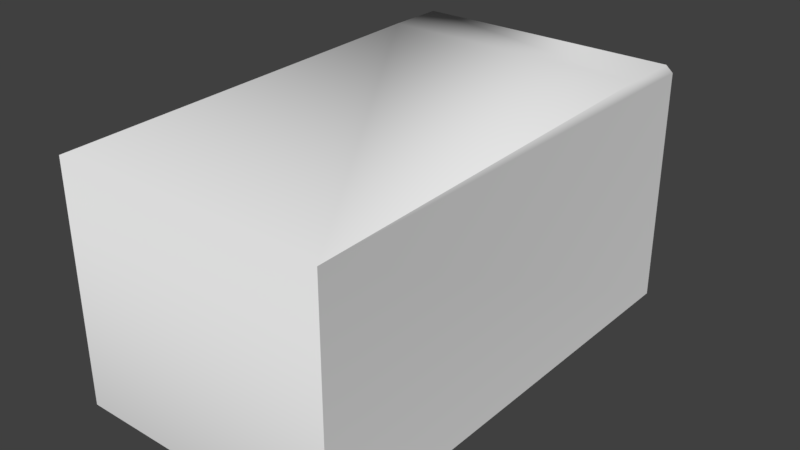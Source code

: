 # Source: Decorated1.blend  (saved by Blender 2.78.0; exported with 4.5.12 LTS)
import bpy
from mathutils import Matrix  # noqa: F401  (used for matrix-valued properties, if any)

bpy.ops.wm.read_factory_settings(use_empty=True)
scene = bpy.context.scene
scene.name = 'Scene'

# ---- collections
col_collection_1 = bpy.data.collections.new('Collection 1'); scene.collection.children.link(col_collection_1)

# ---- materials (node trees are filled in below, after node groups)
mat_material = bpy.data.materials.new('Material')
mat_material.alpha_threshold = 0.0
mat_material.use_transparent_shadow = False
mat_material.roughness = 0.5
mat_material.line_color = (0.0, 0.0, 0.0, 1.0)

# ---- material node trees

# ---- world
world_world = bpy.data.worlds.new('World'); scene.world = world_world
world_world.color = (0.05088, 0.05088, 0.05088)
world_world.use_sun_shadow = False
world_world.sun_shadow_jitter_overblur = 0.0
world_world.cycles.sampling_method = 'MANUAL'

# ---- meshes
me_untitled_001 = bpy.data.meshes.new('Untitled.001')
me_untitled_001.from_pydata([(0.01102, -0.2939, 0.2572), (0.01102, 0.2204, 0.2572), (0.01102, -0.2939, -0.2572), (0.01102, 0.2204, -0.2572), (0.2476, -0.2939, 0.2572), (0.2476, 0.2204, 0.2572), (0.2476, -0.2939, -0.2572), (0.2476, 0.2204, -0.2572), (0.01102, -0.03674, 0.2572), (0.01102, -0.03674, -0.2572), (-0.2642, -0.03674, 0.2572), (-0.2642, 0.2204, 0.2572), (-0.2642, 0.2204, -0.2572), (-0.2642, -0.03674, -0.2572), (-1.818, -0.03136, 0.2572), (-2.333, -0.03147, 0.2572), (-1.818, -0.03136, -0.2572), (-2.333, -0.03147, -0.2572), (-1.818, 0.2052, 0.2572), (-2.333, 0.2051, 0.2572), (-1.818, 0.2052, -0.2572), (-2.333, 0.2051, -0.2572), (-2.076, -0.03142, 0.2572), (-2.076, -0.03142, -0.2572), (-2.076, -0.3066, 0.2572), (-2.333, -0.3067, 0.2572), (-2.333, -0.3067, -0.2572), (-2.076, -0.3066, -0.2572), (-2.074, -1.561, 0.2572), (-2.072, -2.075, 0.2572), (-2.074, -1.561, -0.2572), (-2.072, -2.075, -0.2572), (-2.31, -1.561, 0.2572), (-2.309, -2.076, 0.2572), (-2.31, -1.561, -0.2572), (-2.309, -2.076, -0.2572), (-2.073, -1.818, 0.2572), (-2.073, -1.818, -0.2572), (-1.798, -1.817, 0.2572), (-1.797, -2.074, 0.2572), (-1.797, -2.074, -0.2572), (-1.798, -1.817, -0.2572), (-0.2434, -1.817, 0.2572), (0.271, -1.816, 0.2572), (-0.2434, -1.817, -0.2572), (0.271, -1.816, -0.2572), (-0.2426, -2.054, 0.2572), (0.2718, -2.052, 0.2572), (-0.2426, -2.054, -0.2572), (0.2718, -2.052, -0.2572), (0.0138, -1.817, 0.2572), (0.0138, -1.817, -0.2572), (0.01288, -1.541, 0.2572), (0.2701, -1.541, 0.2572), (0.2701, -1.541, -0.2572), (0.01288, -1.541, -0.2572), (0.3803, -2.146, -0.07422), (-2.454, -2.146, -0.07422), (0.3803, 0.2895, -0.07422), (-2.454, 0.2895, -0.07422), (-2.454, 0.2895, 4.829), (-2.454, -2.146, 4.829), (0.361, 0.3976, 0.04146), (-2.435, 0.3976, 0.04146), (-2.435, 0.3976, 0.6403), (0.3803, -2.146, 4.829), (0.3803, 0.2895, 4.829), (0.361, 0.3976, 0.6403), (-1.664, 0.3976, 0.04146), (-1.665, 0.2895, -0.07422), (-1.951, -0.1433, -0.08823), (-1.951, -1.714, -0.08823), (-0.1234, -0.1433, -0.08823), (-0.1234, -1.714, -0.08823), (-0.1234, -1.714, -0.2427), (-1.951, -1.714, -0.2427), (-0.1234, -0.1433, -0.2427), (-1.951, -0.1433, -0.2427)], [], [(9, 8, 10, 13), (2, 9, 3, 7, 6), (6, 7, 5, 4), (2, 6, 4, 0), (7, 3, 1, 5), (0, 8, 9, 2), (1, 3, 12, 11), (3, 9, 13, 12), (23, 22, 24, 27), (16, 23, 17, 21, 20), (20, 21, 19, 18), (16, 20, 18, 14), (21, 17, 15, 19), (14, 22, 23, 16), (15, 17, 26, 25), (17, 23, 27, 26), (37, 36, 38, 41), (30, 37, 31, 35, 34), (34, 35, 33, 32), (30, 34, 32, 28), (35, 31, 29, 33), (28, 36, 37, 30), (29, 31, 40, 39), (31, 37, 41, 40), (51, 50, 52, 55), (44, 51, 45, 49, 48), (48, 49, 47, 46), (44, 48, 46, 42), (49, 45, 43, 47), (42, 50, 51, 44), (43, 45, 54, 53), (45, 51, 55, 54), (59, 57, 61, 60), (63, 59, 60, 64), (66, 65, 56, 58), (67, 66, 58, 62), (58, 69, 68, 62), (71, 70, 77, 75), (59, 58, 72, 70), (57, 59, 70, 71), (68, 69, 59, 63), (58, 56, 73, 72), (56, 57, 71, 73), (61, 65, 66, 60), (64, 60, 66, 67, 62, 63), (74, 75, 77, 76), (70, 72, 76, 77), (72, 73, 74, 76), (73, 71, 75, 74), (12, 13, 10, 11), (26, 27, 24, 25), (40, 41, 38, 39), (54, 55, 52, 53)])
me_untitled_001.polygons.foreach_set('use_smooth', [0, 0, 0, 0, 0, 0, 0, 0, 0, 0, 0, 0, 0, 0, 0, 0, 0, 0, 0, 0, 0, 0, 0, 0, 0, 0, 0, 0, 0, 0, 0, 0, 1, 1, 1, 1, 1, 1, 0, 1, 1, 1, 0, 1, 1, 1, 0, 1, 0, 0, 0, 0, 0])
_k = set([(56, 58), (56, 65), (57, 59), (57, 61), (58, 62), (58, 69), (59, 63), (59, 69), (60, 61), (60, 64), (62, 68), (63, 68), (65, 66), (66, 67), (68, 69), (70, 71), (72, 73), (74, 76), (75, 77)])
me_untitled_001.attributes.new('sharp_edge', 'BOOLEAN', 'EDGE').data.foreach_set('value', [ (min(e.vertices), max(e.vertices)) in _k for e in me_untitled_001.edges])
_uv = me_untitled_001.uv_layers.new(name='map1')
_uv.uv.foreach_set('vector', [0.6444, 0.1139, 0.6444, 0.1305, 0.6355, 0.1305, 0.6355, 0.1139, 0.6461, 0.06368, 0.6734, 0.06368, 0.7007, 0.06368, 0.7007, 0.08882, 0.6461, 0.08882, 0.6603, 0.1139, 0.6769, 0.1139, 0.6769, 0.1305, 0.6603, 0.1305, 0.6527, 0.1139, 0.6603, 0.1139, 0.6603, 0.1305, 0.6527, 0.1305, 0.6184, 0.1139, 0.6453, 0.1139, 0.6453, 0.1724, 0.6184, 0.1724, 0.6527, 0.1305, 0.6444, 0.1305, 0.6444, 0.1139, 0.6527, 0.1139, 0.6183, 0.1305, 0.6183, 0.1139, 0.6272, 0.1139, 0.6272, 0.1305, 0.7007, 0.06368, 0.6734, 0.06368, 0.6734, 0.03444, 0.7007, 0.03444, 0.6351, 0.1229, 0.6183, 0.1229, 0.6183, 0.1139, 0.6351, 0.1139, 0.6712, 0.03444, 0.6712, 0.06177, 0.6712, 0.08909, 0.6461, 0.08909, 0.6461, 0.03444, 0.6351, 0.139, 0.6351, 0.1557, 0.6183, 0.1557, 0.6183, 0.139, 0.6351, 0.1313, 0.6351, 0.139, 0.6183, 0.139, 0.6183, 0.1313, 0.6351, 0.1557, 0.6351, 0.1635, 0.6183, 0.1635, 0.6183, 0.1557, 0.6183, 0.1313, 0.6183, 0.1229, 0.6351, 0.1229, 0.6351, 0.1313, 0.6183, 0.1635, 0.6351, 0.1635, 0.6351, 0.1724, 0.6183, 0.1724, 0.6712, 0.08909, 0.6712, 0.06177, 0.7005, 0.06177, 0.7005, 0.08909, 0.6183, 0.1464, 0.6349, 0.1464, 0.6349, 0.1553, 0.6183, 0.1553, 0.7007, 0.05958, 0.6734, 0.05958, 0.6461, 0.05958, 0.6461, 0.03444, 0.7007, 0.03444, 0.6183, 0.1305, 0.6183, 0.1139, 0.6349, 0.1139, 0.6349, 0.1305, 0.6183, 0.1381, 0.6183, 0.1305, 0.6349, 0.1305, 0.6349, 0.1381, 0.6184, 0.1139, 0.6453, 0.1139, 0.6453, 0.1724, 0.6184, 0.1724, 0.6349, 0.1381, 0.6349, 0.1464, 0.6183, 0.1464, 0.6183, 0.1381, 0.6349, 0.1724, 0.6183, 0.1724, 0.6183, 0.1636, 0.6349, 0.1636, 0.6461, 0.05958, 0.6734, 0.05958, 0.6734, 0.08882, 0.6461, 0.08881, 0.6422, 0.1505, 0.6184, 0.1505, 0.6184, 0.1377, 0.6422, 0.1377, 0.6753, 0.08909, 0.6753, 0.06177, 0.6753, 0.03444, 0.7005, 0.03444, 0.7005, 0.08909, 0.6293, 0.1139, 0.6532, 0.1139, 0.6532, 0.1377, 0.6293, 0.1377, 0.6184, 0.1139, 0.6293, 0.1139, 0.6293, 0.1377, 0.6184, 0.1377, 0.6532, 0.1139, 0.6641, 0.1139, 0.6641, 0.1377, 0.6532, 0.1377, 0.6183, 0.1139, 0.6183, 0.1139, 0.6183, 0.1139, 0.6183, 0.1139, 0.6641, 0.1377, 0.6641, 0.1139, 0.6769, 0.1139, 0.6769, 0.1377, 0.6753, 0.03444, 0.6753, 0.06177, 0.6461, 0.06177, 0.6461, 0.03444, 0.594, 0.09002, 0.594, 0.004014, 0.7011, 0.004245, 0.7011, 0.08979, 0.7108, 0.09513, 0.705, 0.09157, 0.7467, 0.09134, 0.7409, 0.09513, 0.594, 0.09002, 0.594, 0.004014, 0.7011, 0.004245, 0.7011, 0.08979, 0.7108, 0.09513, 0.705, 0.09157, 0.7467, 0.09134, 0.7409, 0.09513, 0.4818, 0.0918, 0.6396, 0.09163, 0.6427, 0.09563, 0.4833, 0.09563, 0.6112, 0.0993, 0.6073, 0.132, 0.6034, 0.1361, 0.6074, 0.09586, 0.6812, 0.01272, 0.6812, 0.09132, 0.6621, 0.06986, 0.6621, 0.03418, 0.6121, 0.01272, 0.6812, 0.01272, 0.6621, 0.03418, 0.6312, 0.03418, 0.6427, 0.09563, 0.646, 0.09163, 0.705, 0.09157, 0.7034, 0.09563, 0.6812, 0.09132, 0.6121, 0.09132, 0.6312, 0.06986, 0.6621, 0.06986, 0.6121, 0.09132, 0.6121, 0.01272, 0.6312, 0.03418, 0.6312, 0.06986, 0.7011, 0.004245, 0.594, 0.004014, 0.594, 0.09002, 0.7023, 0.08647, 0.6949, 0.08614, 0.6225, 0.08647, 0.6225, 0.03748, 0.6949, 0.03782, 0.7052, 0.03782, 0.7052, 0.08614, 0.7011, 0.004245, 0.594, 0.004014, 0.594, 0.09002, 0.7011, 0.08979, 0.6073, 0.132, 0.6448, 0.1326, 0.6486, 0.1361, 0.6034, 0.1361, 0.6448, 0.1326, 0.6487, 0.09995, 0.6525, 0.09586, 0.6486, 0.1361, 0.6487, 0.09995, 0.6112, 0.0993, 0.6074, 0.09586, 0.6525, 0.09586, 0.6272, 0.1139, 0.6355, 0.1139, 0.6355, 0.1305, 0.6272, 0.1305, 0.6184, 0.1139, 0.6476, 0.1139, 0.6476, 0.1724, 0.6184, 0.1724, 0.6183, 0.1636, 0.6183, 0.1553, 0.6349, 0.1553, 0.6349, 0.1636, 0.6562, 0.1159, 0.6562, 0.1175, 0.6285, 0.1139, 0.6458, 0.1365])
_uv.active_render = True
_uv = me_untitled_001.uv_layers.new(name='uvSet')
_uv.uv.foreach_set('vector', [0.0, 0.0, 0.0, 0.0, 0.0, 0.0, 0.0, 0.0, 0.0, 0.0, 0.0, 0.0, 0.0, 0.0, 0.0, 0.0, 0.0, 0.0, 0.0, 0.0, 0.0, 0.0, 0.0, 0.0, 0.0, 0.0, 0.0, 0.0, 0.0, 0.0, 0.0, 0.0, 0.0, 0.0, 0.0, 0.0, 0.0, 0.0, 0.0, 0.0, 0.0, 0.0, 0.0, 0.0, 0.0, 0.0, 0.0, 0.0, 0.0, 0.0, 0.0, 0.0, 0.0, 0.0, 0.0, 0.0, 0.0, 0.0, 0.0, 0.0, 0.0, 0.0, 0.0, 0.0, 0.0, 0.0, 0.0, 0.0, 0.0, 0.0, 0.0, 0.0, 0.0, 0.0, 0.0, 0.0, 0.0, 0.0, 0.0, 0.0, 0.0, 0.0, 0.0, 0.0, 0.0, 0.0, 0.0, 0.0, 0.0, 0.0, 0.0, 0.0, 0.0, 0.0, 0.0, 0.0, 0.0, 0.0, 0.0, 0.0, 0.0, 0.0, 0.0, 0.0, 0.0, 0.0, 0.0, 0.0, 0.0, 0.0, 0.0, 0.0, 0.0, 0.0, 0.0, 0.0, 0.0, 0.0, 0.0, 0.0, 0.0, 0.0, 0.0, 0.0, 0.0, 0.0, 0.0, 0.0, 0.0, 0.0, 0.0, 0.0, 0.0, 0.0, 0.0, 0.0, 0.0, 0.0, 0.0, 0.0, 0.0, 0.0, 0.0, 0.0, 0.0, 0.0, 0.0, 0.0, 0.0, 0.0, 0.0, 0.0, 0.0, 0.0, 0.0, 0.0, 0.0, 0.0, 0.0, 0.0, 0.0, 0.0, 0.0, 0.0, 0.0, 0.0, 0.0, 0.0, 0.0, 0.0, 0.0, 0.0, 0.0, 0.0, 0.0, 0.0, 0.0, 0.0, 0.0, 0.0, 0.0, 0.0, 0.0, 0.0, 0.0, 0.0, 0.0, 0.0, 0.0, 0.0, 0.0, 0.0, 0.0, 0.0, 0.0, 0.0, 0.0, 0.0, 0.0, 0.0, 0.0, 0.0, 0.0, 0.0, 0.0, 0.0, 0.0, 0.0, 0.0, 0.0, 0.0, 0.0, 0.0, 0.0, 0.0, 0.0, 0.0, 0.0, 0.0, 0.0, 0.0, 0.0, 0.0, 0.0, 0.0, 0.0, 0.0, 0.0, 0.0, 0.0, 0.0, 0.0, 0.0, 0.0, 0.0, 0.0, 0.0, 0.0, 0.0, 0.0, 0.0, 0.0, 0.0, 0.0, 0.0, 0.0, 0.0, 0.0, 0.0, 0.0, 0.0, 0.0, 0.0, 0.0, 0.0, 0.0, 0.0, 0.0, 0.0, 0.0, 0.0, 0.0, 0.0, 0.0, 0.2146, 0.11, 0.002561, 0.11, 0.00313, 0.007063, 0.214, 0.007063, 0.2234, 0.09567, 0.2146, 0.11, 0.214, 0.007063, 0.2234, 0.02141, 0.6055, 0.11, 0.3935, 0.11, 0.394, 0.007063, 0.6049, 0.007063, 0.6143, 0.09567, 0.6055, 0.11, 0.6049, 0.007063, 0.6143, 0.02141, 0.2152, 0.6603, 0.2148, 0.2711, 0.2246, 0.2635, 0.2246, 0.6565, 0.002561, 0.11, 0.2146, 0.11, 0.2146, 0.11, 0.002561, 0.11, 0.0, 0.0, 0.0, 0.0, 0.0, 0.0, 0.0, 0.0, 0.002561, 0.11, 0.2146, 0.11, 0.2146, 0.11, 0.002561, 0.11, 0.2246, 0.2635, 0.2148, 0.2553, 0.2146, 0.11, 0.2246, 0.1138, 0.6049, 0.007063, 0.394, 0.007063, 0.394, 0.007063, 0.6049, 0.007063, 0.0, 0.0, 0.0, 0.0, 0.0, 0.0, 0.0, 0.0, 0.00313, 0.007063, 0.3935, 0.11, 0.6055, 0.11, 0.214, 0.007063, 0.2234, 0.02141, 0.214, 0.007063, 0.6055, 0.11, 0.6143, 0.09567, 0.6143, 0.02141, 0.2234, 0.09567, 0.394, 0.007063, 0.002561, 0.11, 0.2146, 0.11, 0.6049, 0.007063, 0.0, 0.0, 0.0, 0.0, 0.0, 0.0, 0.0, 0.0, 0.6049, 0.007063, 0.394, 0.007063, 0.394, 0.007063, 0.6049, 0.007063, 0.0, 0.0, 0.0, 0.0, 0.0, 0.0, 0.0, 0.0, 0.0, 0.0, 0.0, 0.0, 0.0, 0.0, 0.0, 0.0, 0.0, 0.0, 0.0, 0.0, 0.0, 0.0, 0.0, 0.0, 0.0, 0.0, 0.0, 0.0, 0.0, 0.0, 0.0, 0.0, 0.0, 0.0, 0.0, 0.0, 0.0, 0.0, 0.0, 0.0])
me_untitled_001.materials.append(mat_material)
me_untitled_001.use_remesh_preserve_volume = False
me_untitled_001.use_remesh_preserve_attributes = False
me_untitled_001.use_mirror_vertex_groups = False
me_untitled_001.update()
me_untitled_001.normals_split_custom_set([tuple(v) for v in zip(*[iter([0.0, -1.0, 2.303e-07, 0.0, -1.0, 2.303e-07, 0.0, -1.0, 2.303e-07, 0.0, -1.0, 2.303e-07, -1.224e-07, -2.318e-07, -1.0, -1.224e-07, -2.318e-07, -1.0, -1.224e-07, -2.318e-07, -1.0, -1.224e-07, -2.318e-07, -1.0, -1.224e-07, -2.318e-07, -1.0, 1.0, 5.344e-10, 0.0, 1.0, 5.344e-10, 0.0, 1.0, 5.344e-10, 0.0, 1.0, 5.344e-10, 0.0, 0.0, -1.0, 1.224e-07, 0.0, -1.0, 1.224e-07, 0.0, -1.0, 1.224e-07, 0.0, -1.0, 1.224e-07, 0.0, 1.0, -2.143e-07, 0.0, 1.0, -2.143e-07, 0.0, 1.0, -2.143e-07, 0.0, 1.0, -2.143e-07, -1.0, -3.52e-09, 0.0, -1.0, -3.52e-09, 0.0, -1.0, -3.52e-09, 0.0, -1.0, -3.52e-09, 0.0, 0.0, 1.0, -2.369e-07, 0.0, 1.0, -2.369e-07, 0.0, 1.0, -2.369e-07, 0.0, 1.0, -2.369e-07, 0.0, -4.635e-07, -1.0, 0.0, -4.635e-07, -1.0, 0.0, -4.635e-07, -1.0, 0.0, -4.635e-07, -1.0, 1.0, 0.0002097, -2.57e-11, 1.0, 0.0002097, -2.57e-11, 1.0, 0.0002097, -2.57e-11, 1.0, 0.0002097, -2.57e-11, -2.272e-09, -2.834e-07, -1.0, -2.272e-09, -2.834e-07, -1.0, -2.272e-09, -2.834e-07, -1.0, -2.272e-09, -2.834e-07, -1.0, -2.272e-09, -2.834e-07, -1.0, -0.0002096, 1.0, -1.69e-07, -0.0002096, 1.0, -1.69e-07, -0.0002096, 1.0, -1.69e-07, -0.0002096, 1.0, -1.69e-07, 1.0, 0.0002096, -3.363e-11, 1.0, 0.0002096, -3.363e-11, 1.0, 0.0002096, -3.363e-11, 1.0, 0.0002096, -3.363e-11, -1.0, -0.0002092, 3.737e-11, -1.0, -0.0002092, 3.737e-11, -1.0, -0.0002092, 3.737e-11, -1.0, -0.0002092, 3.737e-11, 0.0002096, -1.0, 1.619e-07, 0.0002096, -1.0, 1.619e-07, 0.0002096, -1.0, 1.619e-07, 0.0002096, -1.0, 1.619e-07, -1.0, -0.0002097, 2.57e-11, -1.0, -0.0002097, 2.57e-11, -1.0, -0.0002097, 2.57e-11, -1.0, -0.0002097, 2.57e-11, 4.261e-07, -1.624e-07, -1.0, 4.261e-07, -1.624e-07, -1.0, 4.261e-07, -1.624e-07, -1.0, 4.261e-07, -1.624e-07, -1.0, -0.003112, 1.0, 0.0, -0.003112, 1.0, 0.0, -0.003112, 1.0, 0.0, -0.003112, 1.0, 0.0, 0.0, -5.745e-08, -1.0, 0.0, -5.745e-08, -1.0, 0.0, -5.745e-08, -1.0, 0.0, -5.745e-08, -1.0, 0.0, -5.745e-08, -1.0, -1.0, -0.003112, 8.8e-10, -1.0, -0.003112, 8.8e-10, -1.0, -0.003112, 8.8e-10, -1.0, -0.003112, 8.8e-10, -0.003112, 1.0, -2.449e-07, -0.003112, 1.0, -2.449e-07, -0.003112, 1.0, -2.449e-07, -0.003112, 1.0, -2.449e-07, 0.003112, -1.0, 2.449e-07, 0.003112, -1.0, 2.449e-07, 0.003112, -1.0, 2.449e-07, 0.003112, -1.0, 2.449e-07, 1.0, 0.003112, -8.8e-10, 1.0, 0.003112, -8.8e-10, 1.0, 0.003112, -8.8e-10, 1.0, 0.003112, -8.8e-10, 0.003112, -1.0, 0.0, 0.003112, -1.0, 0.0, 0.003112, -1.0, 0.0, 0.003112, -1.0, 0.0, 0.0, 2.318e-07, -1.0, 0.0, 2.318e-07, -1.0, 0.0, 2.318e-07, -1.0, 0.0, 2.318e-07, -1.0, -1.0, -0.003322, 0.0, -1.0, -0.003322, 0.0, -1.0, -0.003322, 0.0, -1.0, -0.003322, 0.0, -1.203e-07, 3.13e-08, -1.0, -1.203e-07, 3.13e-08, -1.0, -1.203e-07, 3.13e-08, -1.0, -1.203e-07, 3.13e-08, -1.0, -1.203e-07, 3.13e-08, -1.0, 0.003322, -1.0, 0.0, 0.003322, -1.0, 0.0, 0.003322, -1.0, 0.0, 0.003322, -1.0, 0.0, -1.0, -0.003322, 0.0, -1.0, -0.003322, 0.0, -1.0, -0.003322, 0.0, -1.0, -0.003322, 0.0, 1.0, 0.003322, 0.0, 1.0, 0.003322, 0.0, 1.0, 0.003322, 0.0, 1.0, 0.003322, 0.0, -0.003322, 1.0, -2.253e-07, -0.003322, 1.0, -2.253e-07, -0.003322, 1.0, -2.253e-07, -0.003322, 1.0, -2.253e-07, 1.0, 0.003322, 0.0, 1.0, 0.003322, 0.0, 1.0, 0.003322, 0.0, 1.0, 0.003322, 0.0, -2.502e-07, -1.634e-07, -1.0, -2.502e-07, -1.634e-07, -1.0, -2.502e-07, -1.634e-07, -1.0, -2.502e-07, -1.634e-07, -1.0, -0.9992, -0.03916, -1.327e-09, -1.0, -7.985e-08, 0.0, -1.0, -7.985e-08, 0.0, -0.9959, -0.091, -2.471e-06, -0.8949, 0.4455, 0.02562, -0.9992, -0.03916, -1.327e-09, -0.9959, -0.091, -2.471e-06, -0.5889, 0.8063, -0.05537, 0.9959, -0.091, -3.023e-10, 1.0, -1.617e-08, 0.0, 1.0, -1.617e-08, 0.0, 0.9992, -0.03916, 4.087e-06, 0.7767, 0.6292, 0.02891, 0.9959, -0.091, -3.023e-10, 0.9992, -0.03916, 4.087e-06, 0.8949, 0.4455, 0.02561, 0.0, 0.7308, -0.6826, 0.0, 0.7308, -0.6826, 0.0, 0.7308, -0.6826, 0.0, 0.7308, -0.6826, -1.0, -3.648e-08, 0.0, -0.9956, -1.087e-07, -0.09373, -0.9956, -0.09373, 1.067e-08, -1.0, -3.648e-08, 0.0, 0.0, 0.03234, -0.9995, 0.0, 0.03234, -0.9995, 0.0, 0.03234, -0.9995, 0.0, 0.03234, -0.9995, -0.0278, -5.937e-08, -0.9996, 0.04339, -0.06108, -0.9972, -0.02768, -0.09373, -0.9952, -0.0278, -5.937e-08, -0.9996, 0.0, 0.7308, -0.6826, 0.0, 0.7308, -0.6826, 0.0, 0.7308, -0.6826, 0.0, 0.7308, -0.6826, -0.04339, -0.06107, -0.9972, 0.0278, -5.944e-08, -0.9996, 0.0278, -5.944e-08, -0.9996, 0.02768, -0.09373, -0.9952, 0.0, -0.03234, -0.9995, 0.0, -0.03234, -0.9995, 0.0, -0.03234, -0.9995, 0.0, -0.03234, -0.9995, 0.0, 0.0, 1.0, 0.0, 0.0, 1.0, -0.0007986, 0.7816, 0.6237, 0.0008005, 0.7816, 0.6237, -0.5889, 0.8063, -0.05537, 0.0008005, 0.7816, 0.6237, -0.0007986, 0.7816, 0.6237, 0.7767, 0.6292, 0.02891, 0.8949, 0.4455, 0.02561, -0.8949, 0.4455, 0.02562, 0.0, -1.139e-07, -1.0, 0.0, -1.139e-07, -1.0, 0.09373, -1.134e-07, -0.9956, -0.09373, -1.093e-07, -0.9956, 0.0, 1.0, -7.392e-07, 0.0, 1.0, -7.392e-07, 0.0, 1.0, -7.392e-07, 0.0, 1.0, -7.392e-07, 0.9956, -6.886e-08, -0.09373, 1.0, 1.206e-09, 0.0, 1.0, 1.206e-09, 0.0, 0.9956, -0.09373, 1.207e-09, 0.0, -1.0, 0.0, 0.0, -1.0, 0.0, 0.0, -1.0, 0.0, 0.0, -1.0, 0.0, -1.0, -1.126e-07, 0.0, -1.0, -1.126e-07, 0.0, -1.0, -1.126e-07, 0.0, -1.0, -1.126e-07, 0.0, 0.0002095, -1.0, 1.126e-07, 0.0002095, -1.0, 1.126e-07, 0.0002095, -1.0, 1.126e-07, 0.0002095, -1.0, 1.126e-07, 1.0, 0.003112, 0.0, 1.0, 0.003112, 0.0, 1.0, 0.003112, 0.0, 1.0, 0.003112, 0.0, -0.003322, 1.0, -2.253e-07, -0.003322, 1.0, -2.253e-07, -0.003322, 1.0, -2.253e-07, -0.003322, 1.0, -2.253e-07])] * 3)])

# ---- objects
ob_polysurface332_001 = bpy.data.objects.new('polySurface332.001', me_untitled_001)

# ---- transforms, parenting, visibility, modifiers, constraints
ob_polysurface332_001.location = (0.978, 0.3589, 0.9002)
ob_polysurface332_001.rotation_euler = (1.571, -0.0, 0.0)
ob_polysurface332_001.scale = (1.053, 1.053, 1.053)
ob_polysurface332_001.color = (0.8, 0.8, 0.8, 1.0)
ob_polysurface332_001.lineart.crease_threshold = 0.0

# ---- collection membership
col_collection_1.objects.link(ob_polysurface332_001)

# ---- scene / render settings (as saved in the file)
scene.frame_start = 1; scene.frame_end = 250; scene.frame_set(1)
scene.render.engine = 'BLENDER_EEVEE_NEXT'
scene.render.resolution_percentage = 50
scene.render.dither_intensity = 0.0
scene.cycles.use_denoising = False
scene.cycles.samples = 128
scene.cycles.sampling_pattern = 'TABULATED_SOBOL'
scene.cycles.light_sampling_threshold = 0.0
scene.cycles.use_adaptive_sampling = False
scene.cycles.use_light_tree = False
scene.cycles.blur_glossy = 0.0
scene.cycles.sample_clamp_indirect = 0.0
scene.view_settings.view_transform = 'Standard'
bpy.context.view_layer.update()

# ---- added for rendering (the .blend has no active camera and no usable light): camera, sun
cam_auto = bpy.data.cameras.new('AutoCamera')
cam_auto.lens = 50.0
cam_auto.sensor_width = 36.0
cam_auto.clip_end = 1000.0
ob_auto_camera = bpy.data.objects.new('AutoCamera', cam_auto)
scene.collection.objects.link(ob_auto_camera)
ob_auto_camera.location = (6.07596, -9.47549, 4.9313)
ob_auto_camera.rotation_euler = (1.09748, -7.21219e-08, 0.694738)
scene.camera = ob_auto_camera
light_auto_sun = bpy.data.lights.new('AutoSun', 'SUN')
light_auto_sun.energy = 3.0
light_auto_sun.angle = 0.0523599
ob_auto_sun = bpy.data.objects.new('AutoSun', light_auto_sun)
scene.collection.objects.link(ob_auto_sun)
ob_auto_sun.rotation_euler = (0.872665, 0.174533, 0.523599)
bpy.context.view_layer.update()
